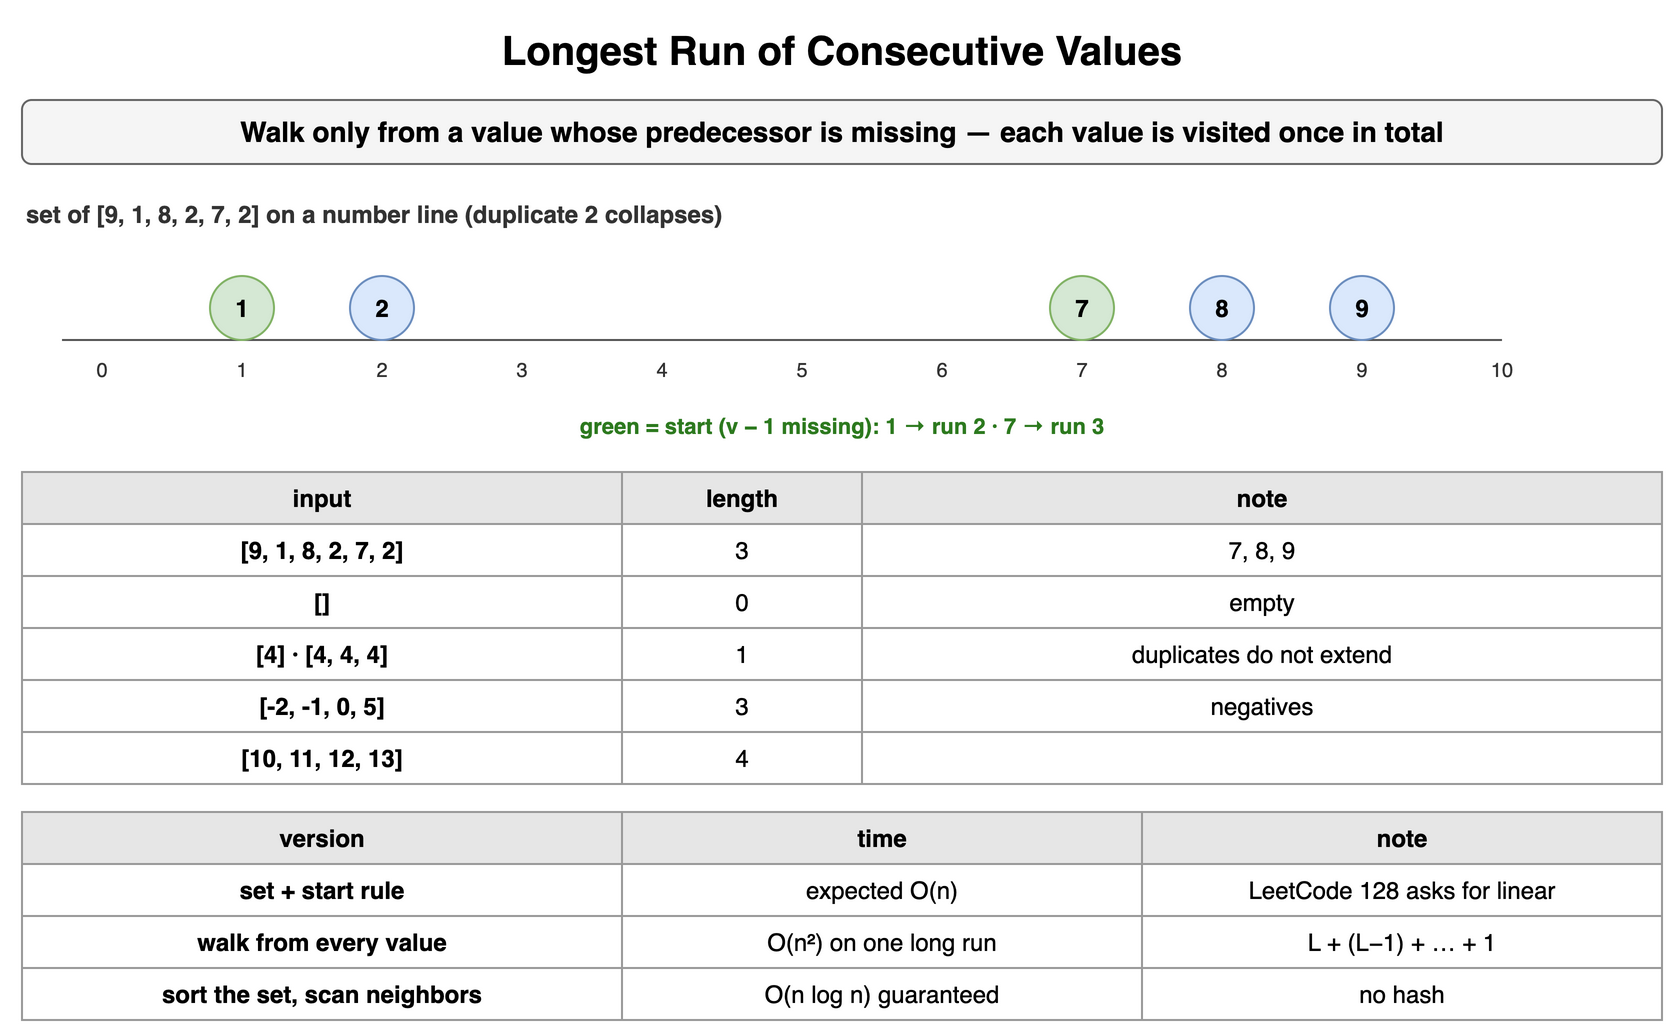

The diagram above was exported from draw.io. Its source (the exported page's mxGraphModel, read from the mxfile embedded in the PNG):
<mxGraphModel dx="900" dy="526" grid="1" gridSize="10" guides="1" tooltips="1" connect="1" arrows="1" fold="1" page="1" pageScale="1" pageWidth="900" pageHeight="526" math="0" shadow="0">
  <root>
    <mxCell id="0" />
    <mxCell id="1" parent="0" />
    <mxCell id="m91" value="Longest Run of Consecutive Values" style="text;html=1;align=center;verticalAlign=middle;whiteSpace=wrap;fontSize=20;fontStyle=1;" vertex="1" parent="1">
      <mxGeometry x="40" y="10" width="820" height="30" as="geometry" />
    </mxCell>
    <mxCell id="m92" value="Walk only from a value whose predecessor is missing — each value is visited once in total" style="rounded=1;whiteSpace=wrap;html=1;fillColor=#f5f5f5;strokeColor=#666666;fontStyle=1;fontSize=14;" vertex="1" parent="1">
      <mxGeometry x="40" y="50" width="820" height="32" as="geometry" />
    </mxCell>
    <mxCell id="m93" value="set of [9, 1, 8, 2, 7, 2] on a number line (duplicate 2 collapses)" style="text;html=1;whiteSpace=wrap;fontSize=11;align=left;verticalAlign=middle;fontSize=12;fontColor=#333333;fontStyle=1;" vertex="1" parent="1">
      <mxGeometry x="40" y="98" width="820" height="18" as="geometry" />
    </mxCell>
    <mxCell id="m94" value="" style="endArrow=none;html=1;strokeColor=#555;" edge="1" parent="1">
      <mxGeometry relative="1" as="geometry">
        <mxPoint x="60" y="170" as="sourcePoint" />
        <mxPoint x="780" y="170" as="targetPoint" />
      </mxGeometry>
    </mxCell>
    <mxCell id="m95" value="0" style="text;html=1;whiteSpace=wrap;fontSize=11;align=center;verticalAlign=middle;fontSize=10;fontColor=#333333;" vertex="1" parent="1">
      <mxGeometry x="65" y="178" width="30" height="14" as="geometry" />
    </mxCell>
    <mxCell id="m96" value="1" style="text;html=1;whiteSpace=wrap;fontSize=11;align=center;verticalAlign=middle;fontSize=10;fontColor=#333333;" vertex="1" parent="1">
      <mxGeometry x="135" y="178" width="30" height="14" as="geometry" />
    </mxCell>
    <mxCell id="m97" value="1" style="ellipse;whiteSpace=wrap;html=1;fontStyle=1;fontSize=12;fillColor=#d5e8d4;strokeColor=#82b366;" vertex="1" parent="1">
      <mxGeometry x="134" y="138" width="32" height="32" as="geometry" />
    </mxCell>
    <mxCell id="m98" value="2" style="text;html=1;whiteSpace=wrap;fontSize=11;align=center;verticalAlign=middle;fontSize=10;fontColor=#333333;" vertex="1" parent="1">
      <mxGeometry x="205" y="178" width="30" height="14" as="geometry" />
    </mxCell>
    <mxCell id="m99" value="2" style="ellipse;whiteSpace=wrap;html=1;fontStyle=1;fontSize=12;fillColor=#dae8fc;strokeColor=#6c8ebf;" vertex="1" parent="1">
      <mxGeometry x="204" y="138" width="32" height="32" as="geometry" />
    </mxCell>
    <mxCell id="m910" value="3" style="text;html=1;whiteSpace=wrap;fontSize=11;align=center;verticalAlign=middle;fontSize=10;fontColor=#333333;" vertex="1" parent="1">
      <mxGeometry x="275" y="178" width="30" height="14" as="geometry" />
    </mxCell>
    <mxCell id="m911" value="4" style="text;html=1;whiteSpace=wrap;fontSize=11;align=center;verticalAlign=middle;fontSize=10;fontColor=#333333;" vertex="1" parent="1">
      <mxGeometry x="345" y="178" width="30" height="14" as="geometry" />
    </mxCell>
    <mxCell id="m912" value="5" style="text;html=1;whiteSpace=wrap;fontSize=11;align=center;verticalAlign=middle;fontSize=10;fontColor=#333333;" vertex="1" parent="1">
      <mxGeometry x="415" y="178" width="30" height="14" as="geometry" />
    </mxCell>
    <mxCell id="m913" value="6" style="text;html=1;whiteSpace=wrap;fontSize=11;align=center;verticalAlign=middle;fontSize=10;fontColor=#333333;" vertex="1" parent="1">
      <mxGeometry x="485" y="178" width="30" height="14" as="geometry" />
    </mxCell>
    <mxCell id="m914" value="7" style="text;html=1;whiteSpace=wrap;fontSize=11;align=center;verticalAlign=middle;fontSize=10;fontColor=#333333;" vertex="1" parent="1">
      <mxGeometry x="555" y="178" width="30" height="14" as="geometry" />
    </mxCell>
    <mxCell id="m915" value="7" style="ellipse;whiteSpace=wrap;html=1;fontStyle=1;fontSize=12;fillColor=#d5e8d4;strokeColor=#82b366;" vertex="1" parent="1">
      <mxGeometry x="554" y="138" width="32" height="32" as="geometry" />
    </mxCell>
    <mxCell id="m916" value="8" style="text;html=1;whiteSpace=wrap;fontSize=11;align=center;verticalAlign=middle;fontSize=10;fontColor=#333333;" vertex="1" parent="1">
      <mxGeometry x="625" y="178" width="30" height="14" as="geometry" />
    </mxCell>
    <mxCell id="m917" value="8" style="ellipse;whiteSpace=wrap;html=1;fontStyle=1;fontSize=12;fillColor=#dae8fc;strokeColor=#6c8ebf;" vertex="1" parent="1">
      <mxGeometry x="624" y="138" width="32" height="32" as="geometry" />
    </mxCell>
    <mxCell id="m918" value="9" style="text;html=1;whiteSpace=wrap;fontSize=11;align=center;verticalAlign=middle;fontSize=10;fontColor=#333333;" vertex="1" parent="1">
      <mxGeometry x="695" y="178" width="30" height="14" as="geometry" />
    </mxCell>
    <mxCell id="m919" value="9" style="ellipse;whiteSpace=wrap;html=1;fontStyle=1;fontSize=12;fillColor=#dae8fc;strokeColor=#6c8ebf;" vertex="1" parent="1">
      <mxGeometry x="694" y="138" width="32" height="32" as="geometry" />
    </mxCell>
    <mxCell id="m920" value="10" style="text;html=1;whiteSpace=wrap;fontSize=11;align=center;verticalAlign=middle;fontSize=10;fontColor=#333333;" vertex="1" parent="1">
      <mxGeometry x="765" y="178" width="30" height="14" as="geometry" />
    </mxCell>
    <mxCell id="m921" value="green = start (v − 1 missing): 1 → run 2 · 7 → run 3" style="text;html=1;whiteSpace=wrap;fontSize=11;align=center;verticalAlign=middle;fontSize=11;fontColor=#2d7a1f;fontStyle=1;" vertex="1" parent="1">
      <mxGeometry x="40" y="204" width="820" height="18" as="geometry" />
    </mxCell>
    <mxCell id="m922" value="input" style="whiteSpace=wrap;html=1;fillColor=#e6e6e6;strokeColor=#999999;fontStyle=1;fontSize=12;" vertex="1" parent="1">
      <mxGeometry x="40" y="236" width="300" height="26" as="geometry" />
    </mxCell>
    <mxCell id="m923" value="length" style="whiteSpace=wrap;html=1;fillColor=#e6e6e6;strokeColor=#999999;fontStyle=1;fontSize=12;" vertex="1" parent="1">
      <mxGeometry x="340" y="236" width="120" height="26" as="geometry" />
    </mxCell>
    <mxCell id="m924" value="note" style="whiteSpace=wrap;html=1;fillColor=#e6e6e6;strokeColor=#999999;fontStyle=1;fontSize=12;" vertex="1" parent="1">
      <mxGeometry x="460" y="236" width="400" height="26" as="geometry" />
    </mxCell>
    <mxCell id="m925" value="[9, 1, 8, 2, 7, 2]" style="whiteSpace=wrap;html=1;strokeColor=#999999;fontSize=12;fillColor=#ffffff;fontStyle=1;" vertex="1" parent="1">
      <mxGeometry x="40" y="262" width="300" height="26" as="geometry" />
    </mxCell>
    <mxCell id="m926" value="3" style="whiteSpace=wrap;html=1;strokeColor=#999999;fontSize=12;fillColor=#ffffff;" vertex="1" parent="1">
      <mxGeometry x="340" y="262" width="120" height="26" as="geometry" />
    </mxCell>
    <mxCell id="m927" value="7, 8, 9" style="whiteSpace=wrap;html=1;strokeColor=#999999;fontSize=12;fillColor=#ffffff;" vertex="1" parent="1">
      <mxGeometry x="460" y="262" width="400" height="26" as="geometry" />
    </mxCell>
    <mxCell id="m928" value="[]" style="whiteSpace=wrap;html=1;strokeColor=#999999;fontSize=12;fillColor=#ffffff;fontStyle=1;" vertex="1" parent="1">
      <mxGeometry x="40" y="288" width="300" height="26" as="geometry" />
    </mxCell>
    <mxCell id="m929" value="0" style="whiteSpace=wrap;html=1;strokeColor=#999999;fontSize=12;fillColor=#ffffff;" vertex="1" parent="1">
      <mxGeometry x="340" y="288" width="120" height="26" as="geometry" />
    </mxCell>
    <mxCell id="m930" value="empty" style="whiteSpace=wrap;html=1;strokeColor=#999999;fontSize=12;fillColor=#ffffff;" vertex="1" parent="1">
      <mxGeometry x="460" y="288" width="400" height="26" as="geometry" />
    </mxCell>
    <mxCell id="m931" value="[4] · [4, 4, 4]" style="whiteSpace=wrap;html=1;strokeColor=#999999;fontSize=12;fillColor=#ffffff;fontStyle=1;" vertex="1" parent="1">
      <mxGeometry x="40" y="314" width="300" height="26" as="geometry" />
    </mxCell>
    <mxCell id="m932" value="1" style="whiteSpace=wrap;html=1;strokeColor=#999999;fontSize=12;fillColor=#ffffff;" vertex="1" parent="1">
      <mxGeometry x="340" y="314" width="120" height="26" as="geometry" />
    </mxCell>
    <mxCell id="m933" value="duplicates do not extend" style="whiteSpace=wrap;html=1;strokeColor=#999999;fontSize=12;fillColor=#ffffff;" vertex="1" parent="1">
      <mxGeometry x="460" y="314" width="400" height="26" as="geometry" />
    </mxCell>
    <mxCell id="m934" value="[-2, -1, 0, 5]" style="whiteSpace=wrap;html=1;strokeColor=#999999;fontSize=12;fillColor=#ffffff;fontStyle=1;" vertex="1" parent="1">
      <mxGeometry x="40" y="340" width="300" height="26" as="geometry" />
    </mxCell>
    <mxCell id="m935" value="3" style="whiteSpace=wrap;html=1;strokeColor=#999999;fontSize=12;fillColor=#ffffff;" vertex="1" parent="1">
      <mxGeometry x="340" y="340" width="120" height="26" as="geometry" />
    </mxCell>
    <mxCell id="m936" value="negatives" style="whiteSpace=wrap;html=1;strokeColor=#999999;fontSize=12;fillColor=#ffffff;" vertex="1" parent="1">
      <mxGeometry x="460" y="340" width="400" height="26" as="geometry" />
    </mxCell>
    <mxCell id="m937" value="[10, 11, 12, 13]" style="whiteSpace=wrap;html=1;strokeColor=#999999;fontSize=12;fillColor=#ffffff;fontStyle=1;" vertex="1" parent="1">
      <mxGeometry x="40" y="366" width="300" height="26" as="geometry" />
    </mxCell>
    <mxCell id="m938" value="4" style="whiteSpace=wrap;html=1;strokeColor=#999999;fontSize=12;fillColor=#ffffff;" vertex="1" parent="1">
      <mxGeometry x="340" y="366" width="120" height="26" as="geometry" />
    </mxCell>
    <mxCell id="m939" value="" style="whiteSpace=wrap;html=1;strokeColor=#999999;fontSize=12;fillColor=#ffffff;" vertex="1" parent="1">
      <mxGeometry x="460" y="366" width="400" height="26" as="geometry" />
    </mxCell>
    <mxCell id="m940" value="version" style="whiteSpace=wrap;html=1;fillColor=#e6e6e6;strokeColor=#999999;fontStyle=1;fontSize=12;" vertex="1" parent="1">
      <mxGeometry x="40" y="406" width="300" height="26" as="geometry" />
    </mxCell>
    <mxCell id="m941" value="time" style="whiteSpace=wrap;html=1;fillColor=#e6e6e6;strokeColor=#999999;fontStyle=1;fontSize=12;" vertex="1" parent="1">
      <mxGeometry x="340" y="406" width="260" height="26" as="geometry" />
    </mxCell>
    <mxCell id="m942" value="note" style="whiteSpace=wrap;html=1;fillColor=#e6e6e6;strokeColor=#999999;fontStyle=1;fontSize=12;" vertex="1" parent="1">
      <mxGeometry x="600" y="406" width="260" height="26" as="geometry" />
    </mxCell>
    <mxCell id="m943" value="set + start rule" style="whiteSpace=wrap;html=1;strokeColor=#999999;fontSize=12;fillColor=#ffffff;fontStyle=1;" vertex="1" parent="1">
      <mxGeometry x="40" y="432" width="300" height="26" as="geometry" />
    </mxCell>
    <mxCell id="m944" value="expected O(n)" style="whiteSpace=wrap;html=1;strokeColor=#999999;fontSize=12;fillColor=#ffffff;" vertex="1" parent="1">
      <mxGeometry x="340" y="432" width="260" height="26" as="geometry" />
    </mxCell>
    <mxCell id="m945" value="LeetCode 128 asks for linear" style="whiteSpace=wrap;html=1;strokeColor=#999999;fontSize=12;fillColor=#ffffff;" vertex="1" parent="1">
      <mxGeometry x="600" y="432" width="260" height="26" as="geometry" />
    </mxCell>
    <mxCell id="m946" value="walk from every value" style="whiteSpace=wrap;html=1;strokeColor=#999999;fontSize=12;fillColor=#ffffff;fontStyle=1;" vertex="1" parent="1">
      <mxGeometry x="40" y="458" width="300" height="26" as="geometry" />
    </mxCell>
    <mxCell id="m947" value="O(n²) on one long run" style="whiteSpace=wrap;html=1;strokeColor=#999999;fontSize=12;fillColor=#ffffff;" vertex="1" parent="1">
      <mxGeometry x="340" y="458" width="260" height="26" as="geometry" />
    </mxCell>
    <mxCell id="m948" value="L + (L−1) + … + 1" style="whiteSpace=wrap;html=1;strokeColor=#999999;fontSize=12;fillColor=#ffffff;" vertex="1" parent="1">
      <mxGeometry x="600" y="458" width="260" height="26" as="geometry" />
    </mxCell>
    <mxCell id="m949" value="sort the set, scan neighbors" style="whiteSpace=wrap;html=1;strokeColor=#999999;fontSize=12;fillColor=#ffffff;fontStyle=1;" vertex="1" parent="1">
      <mxGeometry x="40" y="484" width="300" height="26" as="geometry" />
    </mxCell>
    <mxCell id="m950" value="O(n log n) guaranteed" style="whiteSpace=wrap;html=1;strokeColor=#999999;fontSize=12;fillColor=#ffffff;" vertex="1" parent="1">
      <mxGeometry x="340" y="484" width="260" height="26" as="geometry" />
    </mxCell>
    <mxCell id="m951" value="no hash" style="whiteSpace=wrap;html=1;strokeColor=#999999;fontSize=12;fillColor=#ffffff;" vertex="1" parent="1">
      <mxGeometry x="600" y="484" width="260" height="26" as="geometry" />
    </mxCell>
  </root>
</mxGraphModel>